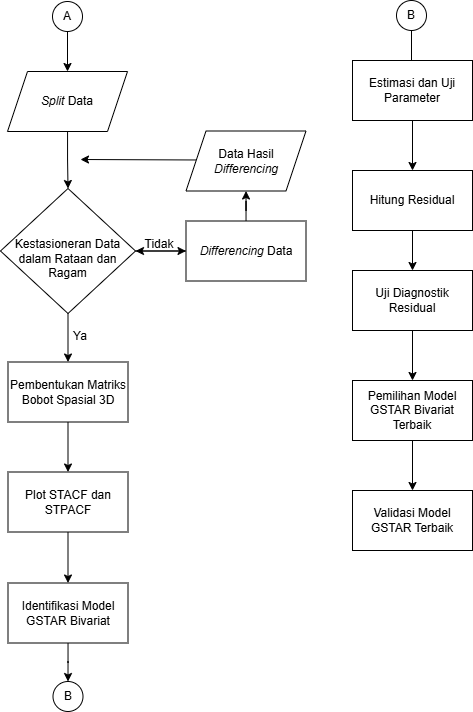

The diagram above was exported from draw.io. Its source (the exported page's mxGraphModel, read from the mxfile embedded in the PNG):
<mxGraphModel dx="925" dy="531" grid="1" gridSize="10" guides="1" tooltips="1" connect="1" arrows="1" fold="1" page="1" pageScale="1" pageWidth="583" pageHeight="827" background="#ffffff" math="0" shadow="0">
  <root>
    <mxCell id="0" />
    <mxCell id="1" parent="0" />
    <mxCell id="RXkrRpDOHk49Xci_DIR5-4" edge="1" parent="1" source="RXkrRpDOHk49Xci_DIR5-1" style="edgeStyle=orthogonalEdgeStyle;rounded=0;orthogonalLoop=1;jettySize=auto;html=1;" target="RXkrRpDOHk49Xci_DIR5-3" value="">
      <mxGeometry relative="1" as="geometry" />
    </mxCell>
    <mxCell id="RXkrRpDOHk49Xci_DIR5-1" parent="1" style="ellipse;whiteSpace=wrap;html=1;aspect=fixed;" value="A" vertex="1">
      <mxGeometry height="30" width="30" x="95" y="40" as="geometry" />
    </mxCell>
    <mxCell id="RXkrRpDOHk49Xci_DIR5-6" edge="1" parent="1" source="RXkrRpDOHk49Xci_DIR5-3" style="edgeStyle=orthogonalEdgeStyle;rounded=0;orthogonalLoop=1;jettySize=auto;html=1;" target="RXkrRpDOHk49Xci_DIR5-5" value="">
      <mxGeometry relative="1" as="geometry" />
    </mxCell>
    <mxCell id="RXkrRpDOHk49Xci_DIR5-3" parent="1" style="shape=parallelogram;perimeter=parallelogramPerimeter;whiteSpace=wrap;html=1;fixedSize=1;" value="&lt;i&gt;Split&lt;/i&gt;&amp;nbsp;Data" vertex="1">
      <mxGeometry height="60" width="120" x="50" y="110" as="geometry" />
    </mxCell>
    <mxCell id="RXkrRpDOHk49Xci_DIR5-8" edge="1" parent="1" source="RXkrRpDOHk49Xci_DIR5-5" style="edgeStyle=orthogonalEdgeStyle;rounded=0;orthogonalLoop=1;jettySize=auto;html=1;" target="RXkrRpDOHk49Xci_DIR5-7" value="">
      <mxGeometry relative="1" as="geometry" />
    </mxCell>
    <mxCell id="RXkrRpDOHk49Xci_DIR5-16" edge="1" parent="1" source="RXkrRpDOHk49Xci_DIR5-5" style="edgeStyle=orthogonalEdgeStyle;rounded=0;orthogonalLoop=1;jettySize=auto;html=1;" target="RXkrRpDOHk49Xci_DIR5-15" value="">
      <mxGeometry relative="1" as="geometry" />
    </mxCell>
    <mxCell id="RXkrRpDOHk49Xci_DIR5-5" parent="1" style="rhombus;whiteSpace=wrap;html=1;" value="&lt;div&gt;&lt;br&gt;&lt;/div&gt;Kestasioneran Data dalam Rataan dan Ragam" vertex="1">
      <mxGeometry height="125" width="135" x="43" y="227" as="geometry" />
    </mxCell>
    <mxCell id="RXkrRpDOHk49Xci_DIR5-10" edge="1" parent="1" source="RXkrRpDOHk49Xci_DIR5-7" style="edgeStyle=orthogonalEdgeStyle;rounded=0;orthogonalLoop=1;jettySize=auto;html=1;" target="RXkrRpDOHk49Xci_DIR5-9" value="">
      <mxGeometry relative="1" as="geometry" />
    </mxCell>
    <mxCell id="RXkrRpDOHk49Xci_DIR5-7" parent="1" style="whiteSpace=wrap;html=1;" value="Pembentukan Matriks Bobot Spasial 3D" vertex="1">
      <mxGeometry height="60" width="120" x="50.5" y="400.5" as="geometry" />
    </mxCell>
    <mxCell id="RXkrRpDOHk49Xci_DIR5-12" edge="1" parent="1" source="RXkrRpDOHk49Xci_DIR5-9" style="edgeStyle=orthogonalEdgeStyle;rounded=0;orthogonalLoop=1;jettySize=auto;html=1;" target="RXkrRpDOHk49Xci_DIR5-11" value="">
      <mxGeometry relative="1" as="geometry" />
    </mxCell>
    <mxCell id="RXkrRpDOHk49Xci_DIR5-9" parent="1" style="whiteSpace=wrap;html=1;" value="Plot STACF dan STPACF" vertex="1">
      <mxGeometry height="60" width="120" x="50.5" y="510.5" as="geometry" />
    </mxCell>
    <mxCell id="JAPWh9iJx1YJpnAT7flO-18" edge="1" parent="1" source="RXkrRpDOHk49Xci_DIR5-11" style="edgeStyle=orthogonalEdgeStyle;rounded=0;orthogonalLoop=1;jettySize=auto;html=1;" target="RXkrRpDOHk49Xci_DIR5-13" value="">
      <mxGeometry relative="1" as="geometry" />
    </mxCell>
    <mxCell id="RXkrRpDOHk49Xci_DIR5-11" parent="1" style="whiteSpace=wrap;html=1;" value="Identifikasi Model GSTAR Bivariat" vertex="1">
      <mxGeometry height="60" width="120" x="50.5" y="621.5" as="geometry" />
    </mxCell>
    <mxCell id="RXkrRpDOHk49Xci_DIR5-13" parent="1" style="ellipse;whiteSpace=wrap;html=1;aspect=fixed;" value="B" vertex="1">
      <mxGeometry height="30" width="30" x="95.5" y="720" as="geometry" />
    </mxCell>
    <mxCell id="RXkrRpDOHk49Xci_DIR5-18" edge="1" parent="1" source="RXkrRpDOHk49Xci_DIR5-15" style="edgeStyle=orthogonalEdgeStyle;rounded=0;orthogonalLoop=1;jettySize=auto;html=1;" target="RXkrRpDOHk49Xci_DIR5-17" value="">
      <mxGeometry relative="1" as="geometry" />
    </mxCell>
    <mxCell id="JAPWh9iJx1YJpnAT7flO-15" edge="1" parent="1" source="RXkrRpDOHk49Xci_DIR5-15" style="edgeStyle=orthogonalEdgeStyle;rounded=0;orthogonalLoop=1;jettySize=auto;html=1;" target="RXkrRpDOHk49Xci_DIR5-5" value="">
      <mxGeometry relative="1" as="geometry" />
    </mxCell>
    <mxCell id="RXkrRpDOHk49Xci_DIR5-15" parent="1" style="whiteSpace=wrap;html=1;" value="&lt;i&gt;Differencing &lt;/i&gt;Data" vertex="1">
      <mxGeometry height="60" width="120" x="228.5" y="259.5" as="geometry" />
    </mxCell>
    <mxCell id="RXkrRpDOHk49Xci_DIR5-19" edge="1" parent="1" style="edgeStyle=orthogonalEdgeStyle;rounded=0;orthogonalLoop=1;jettySize=auto;html=1;" value="">
      <mxGeometry relative="1" as="geometry">
        <Array as="points">
          <mxPoint x="252" y="199" />
          <mxPoint x="134" y="198" />
        </Array>
        <mxPoint x="274.497512437811" y="198.50746268656712" as="sourcePoint" />
        <mxPoint x="123" y="198" as="targetPoint" />
      </mxGeometry>
    </mxCell>
    <mxCell id="RXkrRpDOHk49Xci_DIR5-17" parent="1" style="shape=parallelogram;perimeter=parallelogramPerimeter;whiteSpace=wrap;html=1;fixedSize=1;" value="Data Hasil &lt;i&gt;Differencing&lt;/i&gt;" vertex="1">
      <mxGeometry height="60" width="120" x="228.5" y="169.5" as="geometry" />
    </mxCell>
    <mxCell id="RXkrRpDOHk49Xci_DIR5-22" edge="1" parent="1" source="RXkrRpDOHk49Xci_DIR5-20" style="edgeStyle=orthogonalEdgeStyle;rounded=0;orthogonalLoop=1;jettySize=auto;html=1;" value="">
      <mxGeometry relative="1" as="geometry">
        <mxPoint x="454" y="134" as="targetPoint" />
      </mxGeometry>
    </mxCell>
    <mxCell id="RXkrRpDOHk49Xci_DIR5-20" parent="1" style="ellipse;whiteSpace=wrap;html=1;aspect=fixed;" value="B" vertex="1">
      <mxGeometry height="30" width="30" x="439" y="39" as="geometry" />
    </mxCell>
    <mxCell id="RXkrRpDOHk49Xci_DIR5-31" edge="1" parent="1" source="RXkrRpDOHk49Xci_DIR5-21" style="edgeStyle=orthogonalEdgeStyle;rounded=0;orthogonalLoop=1;jettySize=auto;html=1;" target="RXkrRpDOHk49Xci_DIR5-23" value="">
      <mxGeometry relative="1" as="geometry" />
    </mxCell>
    <mxCell id="RXkrRpDOHk49Xci_DIR5-21" parent="1" style="whiteSpace=wrap;html=1;" value="Estimasi dan Uji Parameter" vertex="1">
      <mxGeometry height="60" width="120" x="395" y="99" as="geometry" />
    </mxCell>
    <mxCell id="RXkrRpDOHk49Xci_DIR5-32" edge="1" parent="1" source="RXkrRpDOHk49Xci_DIR5-23" style="edgeStyle=orthogonalEdgeStyle;rounded=0;orthogonalLoop=1;jettySize=auto;html=1;" target="RXkrRpDOHk49Xci_DIR5-25" value="">
      <mxGeometry relative="1" as="geometry" />
    </mxCell>
    <mxCell id="RXkrRpDOHk49Xci_DIR5-23" parent="1" style="whiteSpace=wrap;html=1;" value="Hitung Residual" vertex="1">
      <mxGeometry height="60" width="120" x="395" y="209" as="geometry" />
    </mxCell>
    <mxCell id="RXkrRpDOHk49Xci_DIR5-33" edge="1" parent="1" source="RXkrRpDOHk49Xci_DIR5-25" style="edgeStyle=orthogonalEdgeStyle;rounded=0;orthogonalLoop=1;jettySize=auto;html=1;" target="RXkrRpDOHk49Xci_DIR5-27" value="">
      <mxGeometry relative="1" as="geometry" />
    </mxCell>
    <mxCell id="RXkrRpDOHk49Xci_DIR5-25" parent="1" style="whiteSpace=wrap;html=1;" value="Uji Diagnostik Residual" vertex="1">
      <mxGeometry height="60" width="120" x="395" y="309" as="geometry" />
    </mxCell>
    <mxCell id="RXkrRpDOHk49Xci_DIR5-30" edge="1" parent="1" source="RXkrRpDOHk49Xci_DIR5-27" style="edgeStyle=orthogonalEdgeStyle;rounded=0;orthogonalLoop=1;jettySize=auto;html=1;" target="RXkrRpDOHk49Xci_DIR5-29" value="">
      <mxGeometry relative="1" as="geometry" />
    </mxCell>
    <mxCell id="RXkrRpDOHk49Xci_DIR5-27" parent="1" style="whiteSpace=wrap;html=1;" value="Pemilihan Model GSTAR Bivariat Terbaik" vertex="1">
      <mxGeometry height="60" width="120" x="395" y="419" as="geometry" />
    </mxCell>
    <mxCell id="RXkrRpDOHk49Xci_DIR5-29" parent="1" style="whiteSpace=wrap;html=1;" value="Validasi Model GSTAR Terbaik" vertex="1">
      <mxGeometry height="60" width="120" x="395" y="529" as="geometry" />
    </mxCell>
    <mxCell id="JAPWh9iJx1YJpnAT7flO-16" parent="1" style="text;html=1;whiteSpace=wrap;strokeColor=none;fillColor=none;align=center;verticalAlign=middle;rounded=0;" value="Tidak" vertex="1">
      <mxGeometry height="30" width="60" x="172" y="268" as="geometry" />
    </mxCell>
    <mxCell id="JAPWh9iJx1YJpnAT7flO-17" parent="1" style="text;html=1;whiteSpace=wrap;strokeColor=none;fillColor=none;align=center;verticalAlign=middle;rounded=0;" value="Ya" vertex="1">
      <mxGeometry height="30" width="60" x="93" y="360" as="geometry" />
    </mxCell>
  </root>
</mxGraphModel>